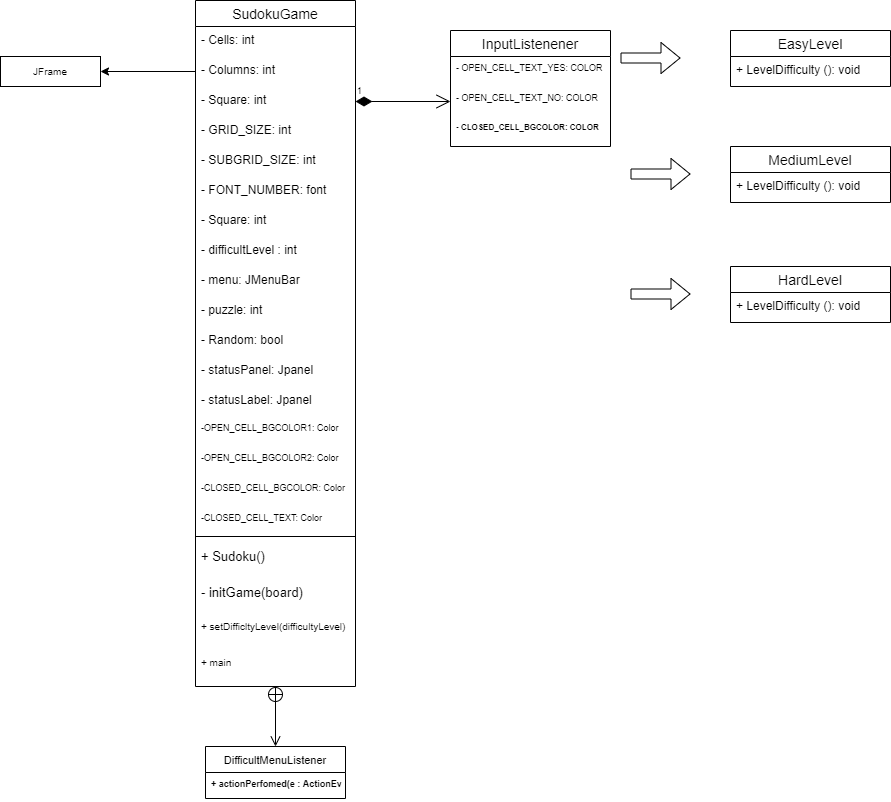

The diagram above was exported from draw.io. Its source (the exported page's mxGraphModel, read from the mxfile embedded in the PNG):
<mxGraphModel dx="1036" dy="597" grid="1" gridSize="10" guides="1" tooltips="1" connect="1" arrows="1" fold="1" page="1" pageScale="1" pageWidth="850" pageHeight="1100" math="0" shadow="0">
  <root>
    <mxCell id="0" />
    <mxCell id="1" parent="0" />
    <mxCell id="ez79ydWkZA1s606qV2Cd-8" value="SudokuGame" style="swimlane;fontStyle=0;childLayout=stackLayout;horizontal=1;startSize=26;horizontalStack=0;resizeParent=1;resizeParentMax=0;resizeLast=0;collapsible=1;marginBottom=0;align=center;fontSize=14;" vertex="1" parent="1">
      <mxGeometry x="265" y="224" width="160" height="686" as="geometry" />
    </mxCell>
    <mxCell id="ez79ydWkZA1s606qV2Cd-9" value="- Cells: int" style="text;strokeColor=none;fillColor=none;spacingLeft=4;spacingRight=4;overflow=hidden;rotatable=0;points=[[0,0.5],[1,0.5]];portConstraint=eastwest;fontSize=12;" vertex="1" parent="ez79ydWkZA1s606qV2Cd-8">
      <mxGeometry y="26" width="160" height="30" as="geometry" />
    </mxCell>
    <mxCell id="ez79ydWkZA1s606qV2Cd-10" value="- Columns: int" style="text;strokeColor=none;fillColor=none;spacingLeft=4;spacingRight=4;overflow=hidden;rotatable=0;points=[[0,0.5],[1,0.5]];portConstraint=eastwest;fontSize=12;" vertex="1" parent="ez79ydWkZA1s606qV2Cd-8">
      <mxGeometry y="56" width="160" height="30" as="geometry" />
    </mxCell>
    <mxCell id="ez79ydWkZA1s606qV2Cd-11" value="- Square: int" style="text;strokeColor=none;fillColor=none;spacingLeft=4;spacingRight=4;overflow=hidden;rotatable=0;points=[[0,0.5],[1,0.5]];portConstraint=eastwest;fontSize=12;" vertex="1" parent="ez79ydWkZA1s606qV2Cd-8">
      <mxGeometry y="86" width="160" height="30" as="geometry" />
    </mxCell>
    <mxCell id="ez79ydWkZA1s606qV2Cd-12" value="- GRID_SIZE: int" style="text;strokeColor=none;fillColor=none;spacingLeft=4;spacingRight=4;overflow=hidden;rotatable=0;points=[[0,0.5],[1,0.5]];portConstraint=eastwest;fontSize=12;" vertex="1" parent="ez79ydWkZA1s606qV2Cd-8">
      <mxGeometry y="116" width="160" height="30" as="geometry" />
    </mxCell>
    <mxCell id="ez79ydWkZA1s606qV2Cd-13" value="- SUBGRID_SIZE: int" style="text;strokeColor=none;fillColor=none;spacingLeft=4;spacingRight=4;overflow=hidden;rotatable=0;points=[[0,0.5],[1,0.5]];portConstraint=eastwest;fontSize=12;" vertex="1" parent="ez79ydWkZA1s606qV2Cd-8">
      <mxGeometry y="146" width="160" height="30" as="geometry" />
    </mxCell>
    <mxCell id="ez79ydWkZA1s606qV2Cd-14" value="- FONT_NUMBER: font" style="text;strokeColor=none;fillColor=none;spacingLeft=4;spacingRight=4;overflow=hidden;rotatable=0;points=[[0,0.5],[1,0.5]];portConstraint=eastwest;fontSize=12;" vertex="1" parent="ez79ydWkZA1s606qV2Cd-8">
      <mxGeometry y="176" width="160" height="30" as="geometry" />
    </mxCell>
    <mxCell id="ez79ydWkZA1s606qV2Cd-16" value="- Square: int" style="text;strokeColor=none;fillColor=none;spacingLeft=4;spacingRight=4;overflow=hidden;rotatable=0;points=[[0,0.5],[1,0.5]];portConstraint=eastwest;fontSize=12;" vertex="1" parent="ez79ydWkZA1s606qV2Cd-8">
      <mxGeometry y="206" width="160" height="30" as="geometry" />
    </mxCell>
    <mxCell id="ez79ydWkZA1s606qV2Cd-17" value="- difficultLevel : int" style="text;strokeColor=none;fillColor=none;spacingLeft=4;spacingRight=4;overflow=hidden;rotatable=0;points=[[0,0.5],[1,0.5]];portConstraint=eastwest;fontSize=12;" vertex="1" parent="ez79ydWkZA1s606qV2Cd-8">
      <mxGeometry y="236" width="160" height="30" as="geometry" />
    </mxCell>
    <mxCell id="ez79ydWkZA1s606qV2Cd-19" value="- menu: JMenuBar" style="text;strokeColor=none;fillColor=none;spacingLeft=4;spacingRight=4;overflow=hidden;rotatable=0;points=[[0,0.5],[1,0.5]];portConstraint=eastwest;fontSize=12;" vertex="1" parent="ez79ydWkZA1s606qV2Cd-8">
      <mxGeometry y="266" width="160" height="30" as="geometry" />
    </mxCell>
    <mxCell id="ez79ydWkZA1s606qV2Cd-20" value="- puzzle: int" style="text;strokeColor=none;fillColor=none;spacingLeft=4;spacingRight=4;overflow=hidden;rotatable=0;points=[[0,0.5],[1,0.5]];portConstraint=eastwest;fontSize=12;" vertex="1" parent="ez79ydWkZA1s606qV2Cd-8">
      <mxGeometry y="296" width="160" height="30" as="geometry" />
    </mxCell>
    <mxCell id="ez79ydWkZA1s606qV2Cd-21" value="- Random: bool" style="text;strokeColor=none;fillColor=none;spacingLeft=4;spacingRight=4;overflow=hidden;rotatable=0;points=[[0,0.5],[1,0.5]];portConstraint=eastwest;fontSize=12;" vertex="1" parent="ez79ydWkZA1s606qV2Cd-8">
      <mxGeometry y="326" width="160" height="30" as="geometry" />
    </mxCell>
    <mxCell id="ez79ydWkZA1s606qV2Cd-22" value="- statusPanel: Jpanel" style="text;strokeColor=none;fillColor=none;spacingLeft=4;spacingRight=4;overflow=hidden;rotatable=0;points=[[0,0.5],[1,0.5]];portConstraint=eastwest;fontSize=12;" vertex="1" parent="ez79ydWkZA1s606qV2Cd-8">
      <mxGeometry y="356" width="160" height="30" as="geometry" />
    </mxCell>
    <mxCell id="ez79ydWkZA1s606qV2Cd-23" value="- statusLabel: Jpanel" style="text;strokeColor=none;fillColor=none;spacingLeft=4;spacingRight=4;overflow=hidden;rotatable=0;points=[[0,0.5],[1,0.5]];portConstraint=eastwest;fontSize=12;" vertex="1" parent="ez79ydWkZA1s606qV2Cd-8">
      <mxGeometry y="386" width="160" height="30" as="geometry" />
    </mxCell>
    <mxCell id="ez79ydWkZA1s606qV2Cd-24" value="-OPEN_CELL_BGCOLOR1: Color" style="text;strokeColor=none;fillColor=none;spacingLeft=4;spacingRight=4;overflow=hidden;rotatable=0;points=[[0,0.5],[1,0.5]];portConstraint=eastwest;fontSize=9;" vertex="1" parent="ez79ydWkZA1s606qV2Cd-8">
      <mxGeometry y="416" width="160" height="30" as="geometry" />
    </mxCell>
    <mxCell id="ez79ydWkZA1s606qV2Cd-25" value="-OPEN_CELL_BGCOLOR2: Color" style="text;strokeColor=none;fillColor=none;spacingLeft=4;spacingRight=4;overflow=hidden;rotatable=0;points=[[0,0.5],[1,0.5]];portConstraint=eastwest;fontSize=9;" vertex="1" parent="ez79ydWkZA1s606qV2Cd-8">
      <mxGeometry y="446" width="160" height="30" as="geometry" />
    </mxCell>
    <mxCell id="ez79ydWkZA1s606qV2Cd-26" value="-CLOSED_CELL_BGCOLOR: Color" style="text;strokeColor=none;fillColor=none;spacingLeft=4;spacingRight=4;overflow=hidden;rotatable=0;points=[[0,0.5],[1,0.5]];portConstraint=eastwest;fontSize=9;" vertex="1" parent="ez79ydWkZA1s606qV2Cd-8">
      <mxGeometry y="476" width="160" height="30" as="geometry" />
    </mxCell>
    <mxCell id="ez79ydWkZA1s606qV2Cd-27" value="-CLOSED_CELL_TEXT: Color" style="text;strokeColor=none;fillColor=none;spacingLeft=4;spacingRight=4;overflow=hidden;rotatable=0;points=[[0,0.5],[1,0.5]];portConstraint=eastwest;fontSize=9;" vertex="1" parent="ez79ydWkZA1s606qV2Cd-8">
      <mxGeometry y="506" width="160" height="36" as="geometry" />
    </mxCell>
    <mxCell id="ez79ydWkZA1s606qV2Cd-29" value="" style="endArrow=none;html=1;rounded=0;fontSize=9;fontColor=#000000;" edge="1" parent="ez79ydWkZA1s606qV2Cd-8">
      <mxGeometry relative="1" as="geometry">
        <mxPoint y="536" as="sourcePoint" />
        <mxPoint x="160" y="536" as="targetPoint" />
      </mxGeometry>
    </mxCell>
    <mxCell id="ez79ydWkZA1s606qV2Cd-28" value="+ Sudoku()" style="text;strokeColor=none;fillColor=none;spacingLeft=4;spacingRight=4;overflow=hidden;rotatable=0;points=[[0,0.5],[1,0.5]];portConstraint=eastwest;fontSize=13;" vertex="1" parent="ez79ydWkZA1s606qV2Cd-8">
      <mxGeometry y="542" width="160" height="36" as="geometry" />
    </mxCell>
    <mxCell id="ez79ydWkZA1s606qV2Cd-30" value="- initGame(board)" style="text;strokeColor=none;fillColor=none;spacingLeft=4;spacingRight=4;overflow=hidden;rotatable=0;points=[[0,0.5],[1,0.5]];portConstraint=eastwest;fontSize=13;" vertex="1" parent="ez79ydWkZA1s606qV2Cd-8">
      <mxGeometry y="578" width="160" height="36" as="geometry" />
    </mxCell>
    <mxCell id="ez79ydWkZA1s606qV2Cd-31" value="+ setDifficltyLevel(difficultyLevel)" style="text;strokeColor=none;fillColor=none;spacingLeft=4;spacingRight=4;overflow=hidden;rotatable=0;points=[[0,0.5],[1,0.5]];portConstraint=eastwest;fontSize=10;" vertex="1" parent="ez79ydWkZA1s606qV2Cd-8">
      <mxGeometry y="614" width="160" height="36" as="geometry" />
    </mxCell>
    <mxCell id="ez79ydWkZA1s606qV2Cd-32" value="+ main" style="text;strokeColor=none;fillColor=none;spacingLeft=4;spacingRight=4;overflow=hidden;rotatable=0;points=[[0,0.5],[1,0.5]];portConstraint=eastwest;fontSize=10;" vertex="1" parent="ez79ydWkZA1s606qV2Cd-8">
      <mxGeometry y="650" width="160" height="36" as="geometry" />
    </mxCell>
    <mxCell id="ez79ydWkZA1s606qV2Cd-33" value="JFrame" style="rounded=0;whiteSpace=wrap;html=1;fontSize=10;fontColor=#000000;" vertex="1" parent="1">
      <mxGeometry x="70" y="280" width="100" height="30" as="geometry" />
    </mxCell>
    <mxCell id="ez79ydWkZA1s606qV2Cd-34" value="" style="endArrow=classic;html=1;fontSize=10;fontColor=#000000;exitX=0;exitY=0.5;exitDx=0;exitDy=0;entryX=1;entryY=0.5;entryDx=0;entryDy=0;" edge="1" parent="1" source="ez79ydWkZA1s606qV2Cd-10" target="ez79ydWkZA1s606qV2Cd-33">
      <mxGeometry width="50" height="50" relative="1" as="geometry">
        <mxPoint x="470" y="410" as="sourcePoint" />
        <mxPoint x="520" y="360" as="targetPoint" />
      </mxGeometry>
    </mxCell>
    <mxCell id="ez79ydWkZA1s606qV2Cd-35" value="EasyLevel" style="swimlane;fontStyle=0;childLayout=stackLayout;horizontal=1;startSize=26;horizontalStack=0;resizeParent=1;resizeParentMax=0;resizeLast=0;collapsible=1;marginBottom=0;align=center;fontSize=14;" vertex="1" parent="1">
      <mxGeometry x="800" y="254" width="160" height="56" as="geometry" />
    </mxCell>
    <mxCell id="ez79ydWkZA1s606qV2Cd-36" value="+ LevelDifficulty (): void" style="text;strokeColor=none;fillColor=none;spacingLeft=4;spacingRight=4;overflow=hidden;rotatable=0;points=[[0,0.5],[1,0.5]];portConstraint=eastwest;fontSize=12;" vertex="1" parent="ez79ydWkZA1s606qV2Cd-35">
      <mxGeometry y="26" width="160" height="30" as="geometry" />
    </mxCell>
    <mxCell id="ez79ydWkZA1s606qV2Cd-39" value="MediumLevel" style="swimlane;fontStyle=0;childLayout=stackLayout;horizontal=1;startSize=26;horizontalStack=0;resizeParent=1;resizeParentMax=0;resizeLast=0;collapsible=1;marginBottom=0;align=center;fontSize=14;" vertex="1" parent="1">
      <mxGeometry x="800" y="370" width="160" height="56" as="geometry" />
    </mxCell>
    <mxCell id="ez79ydWkZA1s606qV2Cd-40" value="+ LevelDifficulty (): void" style="text;strokeColor=none;fillColor=none;spacingLeft=4;spacingRight=4;overflow=hidden;rotatable=0;points=[[0,0.5],[1,0.5]];portConstraint=eastwest;fontSize=12;" vertex="1" parent="ez79ydWkZA1s606qV2Cd-39">
      <mxGeometry y="26" width="160" height="30" as="geometry" />
    </mxCell>
    <mxCell id="ez79ydWkZA1s606qV2Cd-43" value="HardLevel" style="swimlane;fontStyle=0;childLayout=stackLayout;horizontal=1;startSize=26;horizontalStack=0;resizeParent=1;resizeParentMax=0;resizeLast=0;collapsible=1;marginBottom=0;align=center;fontSize=14;" vertex="1" parent="1">
      <mxGeometry x="800" y="490" width="160" height="56" as="geometry" />
    </mxCell>
    <mxCell id="ez79ydWkZA1s606qV2Cd-44" value="+ LevelDifficulty (): void" style="text;strokeColor=none;fillColor=none;spacingLeft=4;spacingRight=4;overflow=hidden;rotatable=0;points=[[0,0.5],[1,0.5]];portConstraint=eastwest;fontSize=12;" vertex="1" parent="ez79ydWkZA1s606qV2Cd-43">
      <mxGeometry y="26" width="160" height="30" as="geometry" />
    </mxCell>
    <mxCell id="ez79ydWkZA1s606qV2Cd-47" value="" style="shape=flexArrow;endArrow=classic;html=1;fontSize=10;fontColor=#000000;" edge="1" parent="1">
      <mxGeometry width="50" height="50" relative="1" as="geometry">
        <mxPoint x="690" y="281.5" as="sourcePoint" />
        <mxPoint x="750" y="281.5" as="targetPoint" />
      </mxGeometry>
    </mxCell>
    <mxCell id="ez79ydWkZA1s606qV2Cd-48" value="" style="shape=flexArrow;endArrow=classic;html=1;fontSize=10;fontColor=#000000;" edge="1" parent="1">
      <mxGeometry width="50" height="50" relative="1" as="geometry">
        <mxPoint x="700" y="397.5" as="sourcePoint" />
        <mxPoint x="760" y="397.5" as="targetPoint" />
      </mxGeometry>
    </mxCell>
    <mxCell id="ez79ydWkZA1s606qV2Cd-49" value="" style="shape=flexArrow;endArrow=classic;html=1;fontSize=10;fontColor=#000000;" edge="1" parent="1">
      <mxGeometry width="50" height="50" relative="1" as="geometry">
        <mxPoint x="700" y="517.5" as="sourcePoint" />
        <mxPoint x="760" y="517.5" as="targetPoint" />
      </mxGeometry>
    </mxCell>
    <mxCell id="ez79ydWkZA1s606qV2Cd-50" value="InputListenener" style="swimlane;fontStyle=0;childLayout=stackLayout;horizontal=1;startSize=26;horizontalStack=0;resizeParent=1;resizeParentMax=0;resizeLast=0;collapsible=1;marginBottom=0;align=center;fontSize=14;" vertex="1" parent="1">
      <mxGeometry x="520" y="254" width="160" height="116" as="geometry" />
    </mxCell>
    <mxCell id="ez79ydWkZA1s606qV2Cd-51" value="- OPEN_CELL_TEXT_YES: COLOR" style="text;strokeColor=none;fillColor=none;spacingLeft=4;spacingRight=4;overflow=hidden;rotatable=0;points=[[0,0.5],[1,0.5]];portConstraint=eastwest;fontSize=9;" vertex="1" parent="ez79ydWkZA1s606qV2Cd-50">
      <mxGeometry y="26" width="160" height="30" as="geometry" />
    </mxCell>
    <mxCell id="ez79ydWkZA1s606qV2Cd-52" value="- OPEN_CELL_TEXT_NO: COLOR" style="text;strokeColor=none;fillColor=none;spacingLeft=4;spacingRight=4;overflow=hidden;rotatable=0;points=[[0,0.5],[1,0.5]];portConstraint=eastwest;fontSize=9;" vertex="1" parent="ez79ydWkZA1s606qV2Cd-50">
      <mxGeometry y="56" width="160" height="30" as="geometry" />
    </mxCell>
    <mxCell id="ez79ydWkZA1s606qV2Cd-53" value="- CLOSED_CELL_BGCOLOR: COLOR" style="text;strokeColor=none;fillColor=none;spacingLeft=4;spacingRight=4;overflow=hidden;rotatable=0;points=[[0,0.5],[1,0.5]];portConstraint=eastwest;fontSize=8;fontStyle=1" vertex="1" parent="ez79ydWkZA1s606qV2Cd-50">
      <mxGeometry y="86" width="160" height="30" as="geometry" />
    </mxCell>
    <mxCell id="ez79ydWkZA1s606qV2Cd-60" value="DifficultMenuListener" style="swimlane;fontStyle=0;childLayout=stackLayout;horizontal=1;startSize=26;fillColor=none;horizontalStack=0;resizeParent=1;resizeParentMax=0;resizeLast=0;collapsible=1;marginBottom=0;fontSize=11;fontColor=#000000;" vertex="1" parent="1">
      <mxGeometry x="275" y="970" width="140" height="52" as="geometry" />
    </mxCell>
    <mxCell id="ez79ydWkZA1s606qV2Cd-61" value="+ actionPerfomed(e : ActionEvent)" style="text;strokeColor=none;fillColor=none;align=left;verticalAlign=top;spacingLeft=4;spacingRight=4;overflow=hidden;rotatable=0;points=[[0,0.5],[1,0.5]];portConstraint=eastwest;fontSize=9;fontStyle=1" vertex="1" parent="ez79ydWkZA1s606qV2Cd-60">
      <mxGeometry y="26" width="140" height="26" as="geometry" />
    </mxCell>
    <mxCell id="ez79ydWkZA1s606qV2Cd-64" value="1" style="endArrow=open;html=1;endSize=12;startArrow=diamondThin;startSize=14;startFill=1;edgeStyle=orthogonalEdgeStyle;align=left;verticalAlign=bottom;fontSize=9;fontColor=#000000;entryX=0;entryY=0.5;entryDx=0;entryDy=0;exitX=1;exitY=0.5;exitDx=0;exitDy=0;" edge="1" parent="1" source="ez79ydWkZA1s606qV2Cd-11" target="ez79ydWkZA1s606qV2Cd-52">
      <mxGeometry x="-1" y="3" relative="1" as="geometry">
        <mxPoint x="430" y="325" as="sourcePoint" />
        <mxPoint x="510" y="740" as="targetPoint" />
      </mxGeometry>
    </mxCell>
    <mxCell id="ez79ydWkZA1s606qV2Cd-65" value="" style="endArrow=open;startArrow=circlePlus;endFill=0;startFill=0;endSize=8;html=1;fontSize=9;fontColor=#000000;entryX=0.5;entryY=0;entryDx=0;entryDy=0;" edge="1" parent="1" source="ez79ydWkZA1s606qV2Cd-32" target="ez79ydWkZA1s606qV2Cd-60">
      <mxGeometry width="160" relative="1" as="geometry">
        <mxPoint x="480" y="912" as="sourcePoint" />
        <mxPoint x="510" y="940" as="targetPoint" />
      </mxGeometry>
    </mxCell>
  </root>
</mxGraphModel>